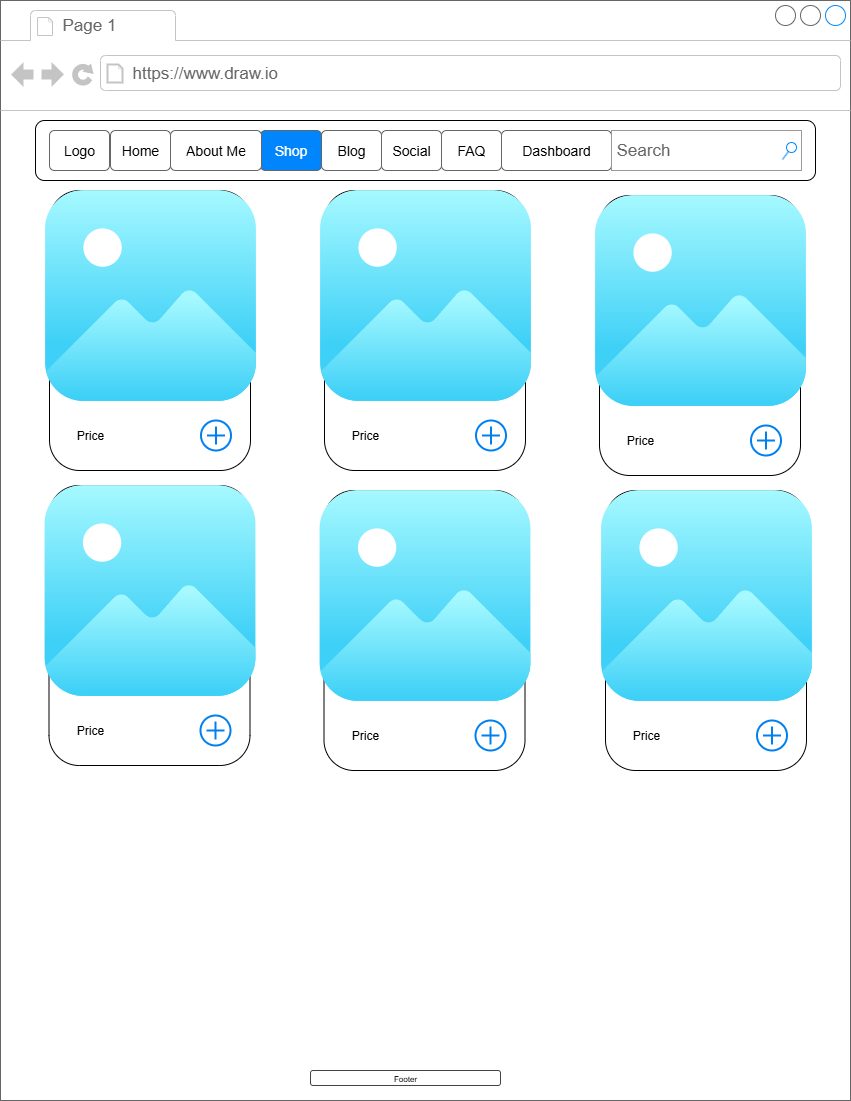

The diagram above was exported from draw.io. Its source (the exported page's mxGraphModel, read from the mxfile embedded in the PNG):
<mxGraphModel dx="1665" dy="751" grid="1" gridSize="10" guides="1" tooltips="1" connect="1" arrows="1" fold="1" page="1" pageScale="1" pageWidth="850" pageHeight="1100" math="0" shadow="0">
  <root>
    <mxCell id="0" />
    <mxCell id="1" parent="0" />
    <mxCell id="pzEOpjILeBI49Nu5JuvM-69" value="" style="strokeWidth=1;shadow=0;dashed=0;align=center;html=1;shape=mxgraph.mockup.containers.browserWindow;rSize=0;strokeColor=#666666;strokeColor2=#008cff;strokeColor3=#c4c4c4;mainText=,;recursiveResize=0;" parent="1" vertex="1">
      <mxGeometry width="850" height="1100" as="geometry" />
    </mxCell>
    <mxCell id="pzEOpjILeBI49Nu5JuvM-70" value="Page 1" style="strokeWidth=1;shadow=0;dashed=0;align=center;html=1;shape=mxgraph.mockup.containers.anchor;fontSize=17;fontColor=#666666;align=left;whiteSpace=wrap;" parent="pzEOpjILeBI49Nu5JuvM-69" vertex="1">
      <mxGeometry x="60" y="12" width="110" height="26" as="geometry" />
    </mxCell>
    <mxCell id="pzEOpjILeBI49Nu5JuvM-71" value="https://www.draw.io" style="strokeWidth=1;shadow=0;dashed=0;align=center;html=1;shape=mxgraph.mockup.containers.anchor;rSize=0;fontSize=17;fontColor=#666666;align=left;" parent="pzEOpjILeBI49Nu5JuvM-69" vertex="1">
      <mxGeometry x="130" y="60" width="250" height="26" as="geometry" />
    </mxCell>
    <mxCell id="pzEOpjILeBI49Nu5JuvM-38" value="" style="rounded=1;whiteSpace=wrap;html=1;" parent="pzEOpjILeBI49Nu5JuvM-69" vertex="1">
      <mxGeometry x="35" y="120" width="780" height="60" as="geometry" />
    </mxCell>
    <mxCell id="pzEOpjILeBI49Nu5JuvM-45" value="Logo" style="text;strokeColor=inherit;align=center;verticalAlign=middle;spacingLeft=10;spacingRight=10;overflow=hidden;points=[[0,0.5],[1,0.5]];portConstraint=eastwest;rotatable=0;whiteSpace=wrap;html=1;shape=mxgraph.bootstrap.rrect;rSize=5;fillColor=inherit;fontColor=inherit;fontSize=14;" parent="pzEOpjILeBI49Nu5JuvM-69" vertex="1">
      <mxGeometry x="49" y="130" width="60" height="40" as="geometry" />
    </mxCell>
    <mxCell id="pzEOpjILeBI49Nu5JuvM-58" value="Dashboard" style="text;strokeColor=inherit;align=center;verticalAlign=middle;spacingLeft=10;spacingRight=10;overflow=hidden;points=[[0,0.5],[1,0.5]];portConstraint=eastwest;rotatable=0;whiteSpace=wrap;html=1;shape=mxgraph.bootstrap.rrect;rSize=5;fillColor=inherit;fontColor=inherit;fontSize=14;" parent="pzEOpjILeBI49Nu5JuvM-69" vertex="1">
      <mxGeometry x="501" y="130" width="110" height="40" as="geometry" />
    </mxCell>
    <mxCell id="pzEOpjILeBI49Nu5JuvM-57" value="FAQ" style="text;strokeColor=inherit;align=center;verticalAlign=middle;spacingLeft=10;spacingRight=10;overflow=hidden;points=[[0,0.5],[1,0.5]];portConstraint=eastwest;rotatable=0;whiteSpace=wrap;html=1;shape=mxgraph.bootstrap.rrect;rSize=5;fillColor=inherit;fontColor=inherit;fontSize=14;" parent="pzEOpjILeBI49Nu5JuvM-69" vertex="1">
      <mxGeometry x="441" y="130" width="60" height="40" as="geometry" />
    </mxCell>
    <mxCell id="pzEOpjILeBI49Nu5JuvM-56" value="Socials" style="text;strokeColor=inherit;align=center;verticalAlign=middle;spacingLeft=10;spacingRight=10;overflow=hidden;points=[[0,0.5],[1,0.5]];portConstraint=eastwest;rotatable=0;whiteSpace=wrap;html=1;shape=mxgraph.bootstrap.rrect;rSize=5;fillColor=inherit;fontColor=inherit;fontSize=14;" parent="pzEOpjILeBI49Nu5JuvM-69" vertex="1">
      <mxGeometry x="381" y="130" width="60" height="40" as="geometry" />
    </mxCell>
    <mxCell id="pzEOpjILeBI49Nu5JuvM-55" value="Blog" style="text;strokeColor=inherit;align=center;verticalAlign=middle;spacingLeft=10;spacingRight=10;overflow=hidden;points=[[0,0.5],[1,0.5]];portConstraint=eastwest;rotatable=0;whiteSpace=wrap;html=1;shape=mxgraph.bootstrap.rrect;rSize=5;fillColor=inherit;fontColor=inherit;fontSize=14;" parent="pzEOpjILeBI49Nu5JuvM-69" vertex="1">
      <mxGeometry x="321" y="130" width="60" height="40" as="geometry" />
    </mxCell>
    <mxCell id="pzEOpjILeBI49Nu5JuvM-54" value="Home" style="text;strokeColor=inherit;align=center;verticalAlign=middle;spacingLeft=10;spacingRight=10;overflow=hidden;points=[[0,0.5],[1,0.5]];portConstraint=eastwest;rotatable=0;whiteSpace=wrap;html=1;shape=mxgraph.bootstrap.rrect;rSize=5;fillColor=inherit;fontColor=inherit;fontSize=14;" parent="pzEOpjILeBI49Nu5JuvM-69" vertex="1">
      <mxGeometry x="110" y="130" width="60" height="40" as="geometry" />
    </mxCell>
    <mxCell id="pzEOpjILeBI49Nu5JuvM-44" value="Shop" style="text;strokeColor=inherit;align=center;verticalAlign=middle;spacingLeft=10;spacingRight=10;overflow=hidden;points=[[0,0.5],[1,0.5]];portConstraint=eastwest;rotatable=0;whiteSpace=wrap;html=1;shape=mxgraph.bootstrap.rrect;rSize=5;fillColor=#0085FC;fontColor=#ffffff;fontSize=14;" parent="pzEOpjILeBI49Nu5JuvM-69" vertex="1">
      <mxGeometry x="260" y="130" width="61" height="40" as="geometry" />
    </mxCell>
    <mxCell id="pzEOpjILeBI49Nu5JuvM-46" value="About Me" style="text;strokeColor=inherit;align=center;verticalAlign=middle;spacingLeft=10;spacingRight=10;overflow=hidden;points=[[0,0.5],[1,0.5]];portConstraint=eastwest;rotatable=0;whiteSpace=wrap;html=1;shape=mxgraph.bootstrap.rrect;rSize=5;fillColor=inherit;fontColor=inherit;fontSize=14;" parent="pzEOpjILeBI49Nu5JuvM-69" vertex="1">
      <mxGeometry x="170" y="130" width="91" height="40" as="geometry" />
    </mxCell>
    <mxCell id="pzEOpjILeBI49Nu5JuvM-59" value="Search" style="strokeWidth=1;shadow=0;dashed=0;align=center;html=1;shape=mxgraph.mockup.forms.searchBox;strokeColor=#999999;mainText=;strokeColor2=#008cff;fontColor=#666666;fontSize=17;align=left;spacingLeft=3;whiteSpace=wrap;" parent="pzEOpjILeBI49Nu5JuvM-69" vertex="1">
      <mxGeometry x="611" y="130" width="190" height="40" as="geometry" />
    </mxCell>
    <mxCell id="pzEOpjILeBI49Nu5JuvM-60" style="edgeStyle=orthogonalEdgeStyle;rounded=0;orthogonalLoop=1;jettySize=auto;html=1;exitX=1;exitY=0.5;exitDx=0;exitDy=0;" parent="pzEOpjILeBI49Nu5JuvM-69" source="pzEOpjILeBI49Nu5JuvM-46" target="pzEOpjILeBI49Nu5JuvM-46" edge="1">
      <mxGeometry relative="1" as="geometry" />
    </mxCell>
    <mxCell id="pzEOpjILeBI49Nu5JuvM-52" value="Footer" style="strokeWidth=1;html=1;shadow=0;dashed=0;shape=mxgraph.ios.iTextInput;strokeColor=#444444;buttonText=;fontSize=8;whiteSpace=wrap;align=center;" parent="pzEOpjILeBI49Nu5JuvM-69" vertex="1">
      <mxGeometry x="310" y="1070" width="190" height="15" as="geometry" />
    </mxCell>
    <mxCell id="pzEOpjILeBI49Nu5JuvM-83" value="" style="rounded=1;whiteSpace=wrap;html=1;" parent="pzEOpjILeBI49Nu5JuvM-69" vertex="1">
      <mxGeometry x="49" y="190" width="201" height="280" as="geometry" />
    </mxCell>
    <mxCell id="pzEOpjILeBI49Nu5JuvM-84" value="" style="shape=image;html=1;verticalAlign=top;verticalLabelPosition=bottom;labelBackgroundColor=#ffffff;imageAspect=0;aspect=fixed;image=https://icons.diagrams.net/icon-cache1/Essentials-2479/006_-_Image-1234.svg" parent="pzEOpjILeBI49Nu5JuvM-69" vertex="1">
      <mxGeometry x="35" y="180" width="230" height="230" as="geometry" />
    </mxCell>
    <mxCell id="pzEOpjILeBI49Nu5JuvM-86" value="" style="html=1;verticalLabelPosition=bottom;align=center;labelBackgroundColor=#ffffff;verticalAlign=top;strokeWidth=2;strokeColor=#0080F0;shadow=0;dashed=0;shape=mxgraph.ios7.icons.add;" parent="pzEOpjILeBI49Nu5JuvM-69" vertex="1">
      <mxGeometry x="200.5" y="420" width="30" height="30" as="geometry" />
    </mxCell>
    <mxCell id="pzEOpjILeBI49Nu5JuvM-90" value="Price" style="text;html=1;align=center;verticalAlign=middle;whiteSpace=wrap;rounded=0;" parent="pzEOpjILeBI49Nu5JuvM-69" vertex="1">
      <mxGeometry x="60" y="420" width="60" height="30" as="geometry" />
    </mxCell>
    <mxCell id="pzEOpjILeBI49Nu5JuvM-91" value="" style="rounded=1;whiteSpace=wrap;html=1;" parent="pzEOpjILeBI49Nu5JuvM-69" vertex="1">
      <mxGeometry x="324" y="190" width="201" height="280" as="geometry" />
    </mxCell>
    <mxCell id="pzEOpjILeBI49Nu5JuvM-92" value="" style="shape=image;html=1;verticalAlign=top;verticalLabelPosition=bottom;labelBackgroundColor=#ffffff;imageAspect=0;aspect=fixed;image=https://icons.diagrams.net/icon-cache1/Essentials-2479/006_-_Image-1234.svg" parent="pzEOpjILeBI49Nu5JuvM-69" vertex="1">
      <mxGeometry x="310" y="180" width="230" height="230" as="geometry" />
    </mxCell>
    <mxCell id="pzEOpjILeBI49Nu5JuvM-93" value="" style="html=1;verticalLabelPosition=bottom;align=center;labelBackgroundColor=#ffffff;verticalAlign=top;strokeWidth=2;strokeColor=#0080F0;shadow=0;dashed=0;shape=mxgraph.ios7.icons.add;" parent="pzEOpjILeBI49Nu5JuvM-69" vertex="1">
      <mxGeometry x="475.5" y="420" width="30" height="30" as="geometry" />
    </mxCell>
    <mxCell id="pzEOpjILeBI49Nu5JuvM-94" value="Price" style="text;html=1;align=center;verticalAlign=middle;whiteSpace=wrap;rounded=0;" parent="pzEOpjILeBI49Nu5JuvM-69" vertex="1">
      <mxGeometry x="335" y="420" width="60" height="30" as="geometry" />
    </mxCell>
    <mxCell id="pzEOpjILeBI49Nu5JuvM-95" value="" style="rounded=1;whiteSpace=wrap;html=1;" parent="pzEOpjILeBI49Nu5JuvM-69" vertex="1">
      <mxGeometry x="599" y="195" width="201" height="280" as="geometry" />
    </mxCell>
    <mxCell id="pzEOpjILeBI49Nu5JuvM-96" value="" style="shape=image;html=1;verticalAlign=top;verticalLabelPosition=bottom;labelBackgroundColor=#ffffff;imageAspect=0;aspect=fixed;image=https://icons.diagrams.net/icon-cache1/Essentials-2479/006_-_Image-1234.svg" parent="pzEOpjILeBI49Nu5JuvM-69" vertex="1">
      <mxGeometry x="585" y="185" width="230" height="230" as="geometry" />
    </mxCell>
    <mxCell id="pzEOpjILeBI49Nu5JuvM-97" value="" style="html=1;verticalLabelPosition=bottom;align=center;labelBackgroundColor=#ffffff;verticalAlign=top;strokeWidth=2;strokeColor=#0080F0;shadow=0;dashed=0;shape=mxgraph.ios7.icons.add;" parent="pzEOpjILeBI49Nu5JuvM-69" vertex="1">
      <mxGeometry x="750.5" y="425" width="30" height="30" as="geometry" />
    </mxCell>
    <mxCell id="pzEOpjILeBI49Nu5JuvM-98" value="Price" style="text;html=1;align=center;verticalAlign=middle;whiteSpace=wrap;rounded=0;" parent="pzEOpjILeBI49Nu5JuvM-69" vertex="1">
      <mxGeometry x="610" y="425" width="60" height="30" as="geometry" />
    </mxCell>
    <mxCell id="pzEOpjILeBI49Nu5JuvM-99" value="" style="rounded=1;whiteSpace=wrap;html=1;" parent="pzEOpjILeBI49Nu5JuvM-69" vertex="1">
      <mxGeometry x="48.5" y="485" width="201" height="280" as="geometry" />
    </mxCell>
    <mxCell id="pzEOpjILeBI49Nu5JuvM-100" value="" style="shape=image;html=1;verticalAlign=top;verticalLabelPosition=bottom;labelBackgroundColor=#ffffff;imageAspect=0;aspect=fixed;image=https://icons.diagrams.net/icon-cache1/Essentials-2479/006_-_Image-1234.svg" parent="pzEOpjILeBI49Nu5JuvM-69" vertex="1">
      <mxGeometry x="34.5" y="475" width="230" height="230" as="geometry" />
    </mxCell>
    <mxCell id="pzEOpjILeBI49Nu5JuvM-101" value="" style="html=1;verticalLabelPosition=bottom;align=center;labelBackgroundColor=#ffffff;verticalAlign=top;strokeWidth=2;strokeColor=#0080F0;shadow=0;dashed=0;shape=mxgraph.ios7.icons.add;" parent="pzEOpjILeBI49Nu5JuvM-69" vertex="1">
      <mxGeometry x="200" y="715" width="30" height="30" as="geometry" />
    </mxCell>
    <mxCell id="pzEOpjILeBI49Nu5JuvM-102" value="Price" style="text;html=1;align=center;verticalAlign=middle;whiteSpace=wrap;rounded=0;" parent="pzEOpjILeBI49Nu5JuvM-69" vertex="1">
      <mxGeometry x="59.5" y="715" width="60" height="30" as="geometry" />
    </mxCell>
    <mxCell id="pzEOpjILeBI49Nu5JuvM-103" value="" style="rounded=1;whiteSpace=wrap;html=1;" parent="pzEOpjILeBI49Nu5JuvM-69" vertex="1">
      <mxGeometry x="323.5" y="490" width="201" height="280" as="geometry" />
    </mxCell>
    <mxCell id="pzEOpjILeBI49Nu5JuvM-104" value="" style="shape=image;html=1;verticalAlign=top;verticalLabelPosition=bottom;labelBackgroundColor=#ffffff;imageAspect=0;aspect=fixed;image=https://icons.diagrams.net/icon-cache1/Essentials-2479/006_-_Image-1234.svg" parent="pzEOpjILeBI49Nu5JuvM-69" vertex="1">
      <mxGeometry x="309.5" y="480" width="230" height="230" as="geometry" />
    </mxCell>
    <mxCell id="pzEOpjILeBI49Nu5JuvM-105" value="" style="html=1;verticalLabelPosition=bottom;align=center;labelBackgroundColor=#ffffff;verticalAlign=top;strokeWidth=2;strokeColor=#0080F0;shadow=0;dashed=0;shape=mxgraph.ios7.icons.add;" parent="pzEOpjILeBI49Nu5JuvM-69" vertex="1">
      <mxGeometry x="475" y="720" width="30" height="30" as="geometry" />
    </mxCell>
    <mxCell id="pzEOpjILeBI49Nu5JuvM-106" value="Price" style="text;html=1;align=center;verticalAlign=middle;whiteSpace=wrap;rounded=0;" parent="pzEOpjILeBI49Nu5JuvM-69" vertex="1">
      <mxGeometry x="334.5" y="720" width="60" height="30" as="geometry" />
    </mxCell>
    <mxCell id="pzEOpjILeBI49Nu5JuvM-107" value="" style="rounded=1;whiteSpace=wrap;html=1;" parent="pzEOpjILeBI49Nu5JuvM-69" vertex="1">
      <mxGeometry x="605" y="490" width="201" height="280" as="geometry" />
    </mxCell>
    <mxCell id="pzEOpjILeBI49Nu5JuvM-108" value="" style="shape=image;html=1;verticalAlign=top;verticalLabelPosition=bottom;labelBackgroundColor=#ffffff;imageAspect=0;aspect=fixed;image=https://icons.diagrams.net/icon-cache1/Essentials-2479/006_-_Image-1234.svg" parent="pzEOpjILeBI49Nu5JuvM-69" vertex="1">
      <mxGeometry x="591" y="480" width="230" height="230" as="geometry" />
    </mxCell>
    <mxCell id="pzEOpjILeBI49Nu5JuvM-109" value="" style="html=1;verticalLabelPosition=bottom;align=center;labelBackgroundColor=#ffffff;verticalAlign=top;strokeWidth=2;strokeColor=#0080F0;shadow=0;dashed=0;shape=mxgraph.ios7.icons.add;" parent="pzEOpjILeBI49Nu5JuvM-69" vertex="1">
      <mxGeometry x="756.5" y="720" width="30" height="30" as="geometry" />
    </mxCell>
    <mxCell id="pzEOpjILeBI49Nu5JuvM-110" value="Price" style="text;html=1;align=center;verticalAlign=middle;whiteSpace=wrap;rounded=0;" parent="pzEOpjILeBI49Nu5JuvM-69" vertex="1">
      <mxGeometry x="616" y="720" width="60" height="30" as="geometry" />
    </mxCell>
  </root>
</mxGraphModel>